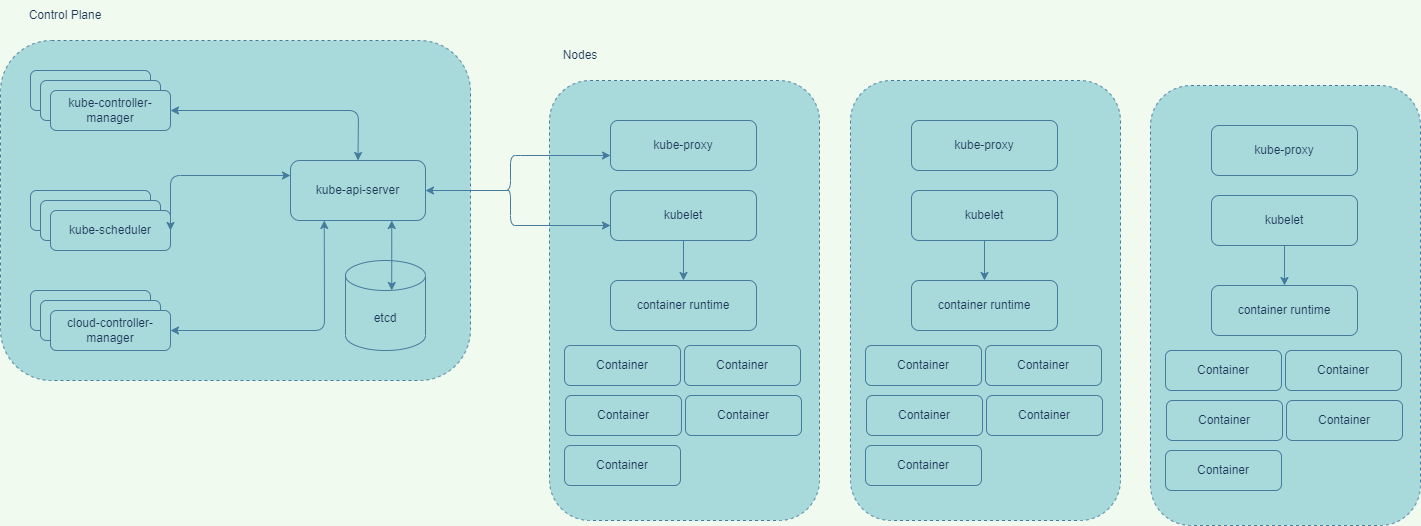

The diagram above was exported from draw.io. Its source (the exported page's mxGraphModel, read from the mxfile embedded in the PNG):
<mxGraphModel dx="2249" dy="786" grid="1" gridSize="10" guides="1" tooltips="1" connect="1" arrows="1" fold="1" page="1" pageScale="1" pageWidth="827" pageHeight="1169" background="#F1FAEE" math="0" shadow="0">
  <root>
    <mxCell id="0" />
    <mxCell id="1" parent="0" />
    <mxCell id="NciGCw3wvPj1Tmr-HRAs-1" value="" style="shape=ext;rounded=1;whiteSpace=wrap;html=1;dashed=1;fillColor=#A8DADC;strokeColor=#457B9D;fontColor=#1D3557;" vertex="1" parent="1">
      <mxGeometry x="-270" y="120" width="470" height="340" as="geometry" />
    </mxCell>
    <mxCell id="NciGCw3wvPj1Tmr-HRAs-2" value="" style="rounded=1;whiteSpace=wrap;html=1;fillColor=#A8DADC;strokeColor=#457B9D;fontColor=#1D3557;" vertex="1" parent="1">
      <mxGeometry x="-240" y="150" width="120" height="40" as="geometry" />
    </mxCell>
    <mxCell id="NciGCw3wvPj1Tmr-HRAs-4" value="" style="rounded=1;whiteSpace=wrap;html=1;fillColor=#A8DADC;strokeColor=#457B9D;fontColor=#1D3557;" vertex="1" parent="1">
      <mxGeometry x="-230" y="160" width="120" height="40" as="geometry" />
    </mxCell>
    <mxCell id="NciGCw3wvPj1Tmr-HRAs-5" value="kube-controller-manager" style="rounded=1;whiteSpace=wrap;html=1;fillColor=#A8DADC;strokeColor=#457B9D;fontColor=#1D3557;" vertex="1" parent="1">
      <mxGeometry x="-220" y="170" width="120" height="40" as="geometry" />
    </mxCell>
    <mxCell id="NciGCw3wvPj1Tmr-HRAs-9" value="" style="rounded=1;whiteSpace=wrap;html=1;fillColor=#A8DADC;strokeColor=#457B9D;fontColor=#1D3557;" vertex="1" parent="1">
      <mxGeometry x="-240" y="270" width="120" height="40" as="geometry" />
    </mxCell>
    <mxCell id="NciGCw3wvPj1Tmr-HRAs-10" value="" style="rounded=1;whiteSpace=wrap;html=1;fillColor=#A8DADC;strokeColor=#457B9D;fontColor=#1D3557;" vertex="1" parent="1">
      <mxGeometry x="-230" y="280" width="120" height="40" as="geometry" />
    </mxCell>
    <mxCell id="NciGCw3wvPj1Tmr-HRAs-11" value="kube-scheduler" style="rounded=1;whiteSpace=wrap;html=1;fillColor=#A8DADC;strokeColor=#457B9D;fontColor=#1D3557;" vertex="1" parent="1">
      <mxGeometry x="-220" y="290" width="120" height="40" as="geometry" />
    </mxCell>
    <mxCell id="NciGCw3wvPj1Tmr-HRAs-12" value="" style="rounded=1;whiteSpace=wrap;html=1;fillColor=#A8DADC;strokeColor=#457B9D;fontColor=#1D3557;" vertex="1" parent="1">
      <mxGeometry x="-240" y="370" width="120" height="40" as="geometry" />
    </mxCell>
    <mxCell id="NciGCw3wvPj1Tmr-HRAs-13" value="" style="rounded=1;whiteSpace=wrap;html=1;fillColor=#A8DADC;strokeColor=#457B9D;fontColor=#1D3557;" vertex="1" parent="1">
      <mxGeometry x="-230" y="380" width="120" height="40" as="geometry" />
    </mxCell>
    <mxCell id="NciGCw3wvPj1Tmr-HRAs-14" value="cloud-controller-manager" style="rounded=1;whiteSpace=wrap;html=1;fillColor=#A8DADC;strokeColor=#457B9D;fontColor=#1D3557;" vertex="1" parent="1">
      <mxGeometry x="-220" y="390" width="120" height="40" as="geometry" />
    </mxCell>
    <mxCell id="NciGCw3wvPj1Tmr-HRAs-15" value="kube-api-server" style="rounded=1;whiteSpace=wrap;html=1;fillColor=#A8DADC;strokeColor=#457B9D;fontColor=#1D3557;" vertex="1" parent="1">
      <mxGeometry x="20" y="240" width="135" height="60" as="geometry" />
    </mxCell>
    <mxCell id="NciGCw3wvPj1Tmr-HRAs-16" value="etcd" style="shape=cylinder3;whiteSpace=wrap;html=1;boundedLbl=1;backgroundOutline=1;size=15;rounded=1;fillColor=#A8DADC;strokeColor=#457B9D;fontColor=#1D3557;" vertex="1" parent="1">
      <mxGeometry x="75" y="340" width="80" height="90" as="geometry" />
    </mxCell>
    <mxCell id="NciGCw3wvPj1Tmr-HRAs-18" value="" style="endArrow=classic;startArrow=classic;html=1;rounded=1;exitX=1;exitY=0.5;exitDx=0;exitDy=0;entryX=0.5;entryY=0;entryDx=0;entryDy=0;labelBackgroundColor=#F1FAEE;strokeColor=#457B9D;fontColor=#1D3557;" edge="1" parent="1" source="NciGCw3wvPj1Tmr-HRAs-5" target="NciGCw3wvPj1Tmr-HRAs-15">
      <mxGeometry width="50" height="50" relative="1" as="geometry">
        <mxPoint x="-30" y="195" as="sourcePoint" />
        <mxPoint x="20" y="145" as="targetPoint" />
        <Array as="points">
          <mxPoint x="88" y="190" />
        </Array>
      </mxGeometry>
    </mxCell>
    <mxCell id="NciGCw3wvPj1Tmr-HRAs-19" value="" style="endArrow=classic;startArrow=classic;html=1;rounded=1;exitX=1;exitY=0.5;exitDx=0;exitDy=0;entryX=0;entryY=0.25;entryDx=0;entryDy=0;labelBackgroundColor=#F1FAEE;strokeColor=#457B9D;fontColor=#1D3557;" edge="1" parent="1" source="NciGCw3wvPj1Tmr-HRAs-11" target="NciGCw3wvPj1Tmr-HRAs-15">
      <mxGeometry width="50" height="50" relative="1" as="geometry">
        <mxPoint x="-80" y="310" as="sourcePoint" />
        <mxPoint x="-30" y="260" as="targetPoint" />
        <Array as="points">
          <mxPoint x="-100" y="255" />
        </Array>
      </mxGeometry>
    </mxCell>
    <mxCell id="NciGCw3wvPj1Tmr-HRAs-20" value="" style="endArrow=classic;startArrow=classic;html=1;rounded=1;exitX=1;exitY=0.5;exitDx=0;exitDy=0;entryX=0.25;entryY=1;entryDx=0;entryDy=0;labelBackgroundColor=#F1FAEE;strokeColor=#457B9D;fontColor=#1D3557;" edge="1" parent="1" source="NciGCw3wvPj1Tmr-HRAs-14" target="NciGCw3wvPj1Tmr-HRAs-15">
      <mxGeometry width="50" height="50" relative="1" as="geometry">
        <mxPoint x="-70" y="415" as="sourcePoint" />
        <mxPoint x="-20" y="365" as="targetPoint" />
        <Array as="points">
          <mxPoint x="54" y="410" />
        </Array>
      </mxGeometry>
    </mxCell>
    <mxCell id="NciGCw3wvPj1Tmr-HRAs-21" value="" style="endArrow=classic;startArrow=classic;html=1;rounded=1;entryX=0.75;entryY=1;entryDx=0;entryDy=0;exitX=0.578;exitY=0.333;exitDx=0;exitDy=0;exitPerimeter=0;labelBackgroundColor=#F1FAEE;strokeColor=#457B9D;fontColor=#1D3557;" edge="1" parent="1" source="NciGCw3wvPj1Tmr-HRAs-16" target="NciGCw3wvPj1Tmr-HRAs-15">
      <mxGeometry width="50" height="50" relative="1" as="geometry">
        <mxPoint x="120" y="350" as="sourcePoint" />
        <mxPoint x="160" y="310" as="targetPoint" />
      </mxGeometry>
    </mxCell>
    <mxCell id="NciGCw3wvPj1Tmr-HRAs-22" value="" style="shape=ext;rounded=1;whiteSpace=wrap;html=1;dashed=1;fillColor=#A8DADC;strokeColor=#457B9D;fontColor=#1D3557;" vertex="1" parent="1">
      <mxGeometry x="279" y="160" width="270" height="440" as="geometry" />
    </mxCell>
    <mxCell id="NciGCw3wvPj1Tmr-HRAs-23" value="kube-proxy" style="rounded=1;whiteSpace=wrap;html=1;fillColor=#A8DADC;strokeColor=#457B9D;fontColor=#1D3557;" vertex="1" parent="1">
      <mxGeometry x="340" y="200" width="146" height="50" as="geometry" />
    </mxCell>
    <mxCell id="NciGCw3wvPj1Tmr-HRAs-24" value="kubelet" style="rounded=1;whiteSpace=wrap;html=1;fillColor=#A8DADC;strokeColor=#457B9D;fontColor=#1D3557;" vertex="1" parent="1">
      <mxGeometry x="340" y="270" width="146" height="50" as="geometry" />
    </mxCell>
    <mxCell id="NciGCw3wvPj1Tmr-HRAs-25" value="container runtime" style="rounded=1;whiteSpace=wrap;html=1;fillColor=#A8DADC;strokeColor=#457B9D;fontColor=#1D3557;" vertex="1" parent="1">
      <mxGeometry x="340" y="360" width="146" height="50" as="geometry" />
    </mxCell>
    <mxCell id="NciGCw3wvPj1Tmr-HRAs-26" value="Container" style="rounded=1;whiteSpace=wrap;html=1;fillColor=#A8DADC;strokeColor=#457B9D;fontColor=#1D3557;" vertex="1" parent="1">
      <mxGeometry x="294" y="425" width="116" height="40" as="geometry" />
    </mxCell>
    <mxCell id="NciGCw3wvPj1Tmr-HRAs-28" value="Container" style="rounded=1;whiteSpace=wrap;html=1;fillColor=#A8DADC;strokeColor=#457B9D;fontColor=#1D3557;" vertex="1" parent="1">
      <mxGeometry x="414" y="425" width="116" height="40" as="geometry" />
    </mxCell>
    <mxCell id="NciGCw3wvPj1Tmr-HRAs-29" value="Container" style="rounded=1;whiteSpace=wrap;html=1;fillColor=#A8DADC;strokeColor=#457B9D;fontColor=#1D3557;" vertex="1" parent="1">
      <mxGeometry x="295" y="475" width="116" height="40" as="geometry" />
    </mxCell>
    <mxCell id="NciGCw3wvPj1Tmr-HRAs-30" value="Container" style="rounded=1;whiteSpace=wrap;html=1;fillColor=#A8DADC;strokeColor=#457B9D;fontColor=#1D3557;" vertex="1" parent="1">
      <mxGeometry x="415" y="475" width="116" height="40" as="geometry" />
    </mxCell>
    <mxCell id="NciGCw3wvPj1Tmr-HRAs-31" value="Container" style="rounded=1;whiteSpace=wrap;html=1;fillColor=#A8DADC;strokeColor=#457B9D;fontColor=#1D3557;" vertex="1" parent="1">
      <mxGeometry x="294" y="525" width="116" height="40" as="geometry" />
    </mxCell>
    <mxCell id="NciGCw3wvPj1Tmr-HRAs-34" value="" style="endArrow=classic;html=1;rounded=1;exitX=0.5;exitY=1;exitDx=0;exitDy=0;labelBackgroundColor=#F1FAEE;strokeColor=#457B9D;fontColor=#1D3557;" edge="1" parent="1" source="NciGCw3wvPj1Tmr-HRAs-24" target="NciGCw3wvPj1Tmr-HRAs-25">
      <mxGeometry width="50" height="50" relative="1" as="geometry">
        <mxPoint x="390" y="540" as="sourcePoint" />
        <mxPoint x="440" y="490" as="targetPoint" />
      </mxGeometry>
    </mxCell>
    <mxCell id="NciGCw3wvPj1Tmr-HRAs-46" value="" style="shape=ext;rounded=1;whiteSpace=wrap;html=1;dashed=1;fillColor=#A8DADC;strokeColor=#457B9D;fontColor=#1D3557;" vertex="1" parent="1">
      <mxGeometry x="580" y="160" width="270" height="440" as="geometry" />
    </mxCell>
    <mxCell id="NciGCw3wvPj1Tmr-HRAs-47" value="kube-proxy" style="rounded=1;whiteSpace=wrap;html=1;fillColor=#A8DADC;strokeColor=#457B9D;fontColor=#1D3557;" vertex="1" parent="1">
      <mxGeometry x="641" y="200" width="146" height="50" as="geometry" />
    </mxCell>
    <mxCell id="NciGCw3wvPj1Tmr-HRAs-48" value="kubelet" style="rounded=1;whiteSpace=wrap;html=1;fillColor=#A8DADC;strokeColor=#457B9D;fontColor=#1D3557;" vertex="1" parent="1">
      <mxGeometry x="641" y="270" width="146" height="50" as="geometry" />
    </mxCell>
    <mxCell id="NciGCw3wvPj1Tmr-HRAs-49" value="container runtime" style="rounded=1;whiteSpace=wrap;html=1;fillColor=#A8DADC;strokeColor=#457B9D;fontColor=#1D3557;" vertex="1" parent="1">
      <mxGeometry x="641" y="360" width="146" height="50" as="geometry" />
    </mxCell>
    <mxCell id="NciGCw3wvPj1Tmr-HRAs-50" value="Container" style="rounded=1;whiteSpace=wrap;html=1;fillColor=#A8DADC;strokeColor=#457B9D;fontColor=#1D3557;" vertex="1" parent="1">
      <mxGeometry x="595" y="425" width="116" height="40" as="geometry" />
    </mxCell>
    <mxCell id="NciGCw3wvPj1Tmr-HRAs-51" value="Container" style="rounded=1;whiteSpace=wrap;html=1;fillColor=#A8DADC;strokeColor=#457B9D;fontColor=#1D3557;" vertex="1" parent="1">
      <mxGeometry x="715" y="425" width="116" height="40" as="geometry" />
    </mxCell>
    <mxCell id="NciGCw3wvPj1Tmr-HRAs-52" value="Container" style="rounded=1;whiteSpace=wrap;html=1;fillColor=#A8DADC;strokeColor=#457B9D;fontColor=#1D3557;" vertex="1" parent="1">
      <mxGeometry x="596" y="475" width="116" height="40" as="geometry" />
    </mxCell>
    <mxCell id="NciGCw3wvPj1Tmr-HRAs-53" value="Container" style="rounded=1;whiteSpace=wrap;html=1;fillColor=#A8DADC;strokeColor=#457B9D;fontColor=#1D3557;" vertex="1" parent="1">
      <mxGeometry x="716" y="475" width="116" height="40" as="geometry" />
    </mxCell>
    <mxCell id="NciGCw3wvPj1Tmr-HRAs-54" value="Container" style="rounded=1;whiteSpace=wrap;html=1;fillColor=#A8DADC;strokeColor=#457B9D;fontColor=#1D3557;" vertex="1" parent="1">
      <mxGeometry x="595" y="525" width="116" height="40" as="geometry" />
    </mxCell>
    <mxCell id="NciGCw3wvPj1Tmr-HRAs-55" value="" style="endArrow=classic;html=1;rounded=1;exitX=0.5;exitY=1;exitDx=0;exitDy=0;labelBackgroundColor=#F1FAEE;strokeColor=#457B9D;fontColor=#1D3557;" edge="1" parent="1" source="NciGCw3wvPj1Tmr-HRAs-48" target="NciGCw3wvPj1Tmr-HRAs-49">
      <mxGeometry width="50" height="50" relative="1" as="geometry">
        <mxPoint x="691" y="540" as="sourcePoint" />
        <mxPoint x="741" y="490" as="targetPoint" />
      </mxGeometry>
    </mxCell>
    <mxCell id="NciGCw3wvPj1Tmr-HRAs-56" value="" style="shape=ext;rounded=1;whiteSpace=wrap;html=1;dashed=1;fillColor=#A8DADC;strokeColor=#457B9D;fontColor=#1D3557;" vertex="1" parent="1">
      <mxGeometry x="880" y="165" width="270" height="440" as="geometry" />
    </mxCell>
    <mxCell id="NciGCw3wvPj1Tmr-HRAs-57" value="kube-proxy" style="rounded=1;whiteSpace=wrap;html=1;fillColor=#A8DADC;strokeColor=#457B9D;fontColor=#1D3557;" vertex="1" parent="1">
      <mxGeometry x="941" y="205" width="146" height="50" as="geometry" />
    </mxCell>
    <mxCell id="NciGCw3wvPj1Tmr-HRAs-58" value="kubelet" style="rounded=1;whiteSpace=wrap;html=1;fillColor=#A8DADC;strokeColor=#457B9D;fontColor=#1D3557;" vertex="1" parent="1">
      <mxGeometry x="941" y="275" width="146" height="50" as="geometry" />
    </mxCell>
    <mxCell id="NciGCw3wvPj1Tmr-HRAs-59" value="container runtime" style="rounded=1;whiteSpace=wrap;html=1;fillColor=#A8DADC;strokeColor=#457B9D;fontColor=#1D3557;" vertex="1" parent="1">
      <mxGeometry x="941" y="365" width="146" height="50" as="geometry" />
    </mxCell>
    <mxCell id="NciGCw3wvPj1Tmr-HRAs-60" value="Container" style="rounded=1;whiteSpace=wrap;html=1;fillColor=#A8DADC;strokeColor=#457B9D;fontColor=#1D3557;" vertex="1" parent="1">
      <mxGeometry x="895" y="430" width="116" height="40" as="geometry" />
    </mxCell>
    <mxCell id="NciGCw3wvPj1Tmr-HRAs-61" value="Container" style="rounded=1;whiteSpace=wrap;html=1;fillColor=#A8DADC;strokeColor=#457B9D;fontColor=#1D3557;" vertex="1" parent="1">
      <mxGeometry x="1015" y="430" width="116" height="40" as="geometry" />
    </mxCell>
    <mxCell id="NciGCw3wvPj1Tmr-HRAs-62" value="Container" style="rounded=1;whiteSpace=wrap;html=1;fillColor=#A8DADC;strokeColor=#457B9D;fontColor=#1D3557;" vertex="1" parent="1">
      <mxGeometry x="896" y="480" width="116" height="40" as="geometry" />
    </mxCell>
    <mxCell id="NciGCw3wvPj1Tmr-HRAs-63" value="Container" style="rounded=1;whiteSpace=wrap;html=1;fillColor=#A8DADC;strokeColor=#457B9D;fontColor=#1D3557;" vertex="1" parent="1">
      <mxGeometry x="1016" y="480" width="116" height="40" as="geometry" />
    </mxCell>
    <mxCell id="NciGCw3wvPj1Tmr-HRAs-64" value="Container" style="rounded=1;whiteSpace=wrap;html=1;fillColor=#A8DADC;strokeColor=#457B9D;fontColor=#1D3557;" vertex="1" parent="1">
      <mxGeometry x="895" y="530" width="116" height="40" as="geometry" />
    </mxCell>
    <mxCell id="NciGCw3wvPj1Tmr-HRAs-65" value="" style="endArrow=classic;html=1;rounded=1;exitX=0.5;exitY=1;exitDx=0;exitDy=0;labelBackgroundColor=#F1FAEE;strokeColor=#457B9D;fontColor=#1D3557;" edge="1" parent="1" source="NciGCw3wvPj1Tmr-HRAs-58" target="NciGCw3wvPj1Tmr-HRAs-59">
      <mxGeometry width="50" height="50" relative="1" as="geometry">
        <mxPoint x="991" y="545" as="sourcePoint" />
        <mxPoint x="1041" y="495" as="targetPoint" />
      </mxGeometry>
    </mxCell>
    <mxCell id="NciGCw3wvPj1Tmr-HRAs-67" value="" style="shape=curlyBracket;whiteSpace=wrap;html=1;rounded=1;fillColor=#A8DADC;strokeColor=#457B9D;fontColor=#1D3557;" vertex="1" parent="1">
      <mxGeometry x="230" y="235" width="20" height="70" as="geometry" />
    </mxCell>
    <mxCell id="NciGCw3wvPj1Tmr-HRAs-68" value="" style="endArrow=classic;html=1;rounded=1;exitX=0.1;exitY=0.5;exitDx=0;exitDy=0;exitPerimeter=0;labelBackgroundColor=#F1FAEE;strokeColor=#457B9D;fontColor=#1D3557;" edge="1" parent="1" source="NciGCw3wvPj1Tmr-HRAs-67" target="NciGCw3wvPj1Tmr-HRAs-15">
      <mxGeometry width="50" height="50" relative="1" as="geometry">
        <mxPoint x="215" y="390" as="sourcePoint" />
        <mxPoint x="265" y="340" as="targetPoint" />
      </mxGeometry>
    </mxCell>
    <mxCell id="NciGCw3wvPj1Tmr-HRAs-69" value="" style="endArrow=classic;html=1;rounded=1;labelBackgroundColor=#F1FAEE;strokeColor=#457B9D;fontColor=#1D3557;" edge="1" parent="1">
      <mxGeometry width="50" height="50" relative="1" as="geometry">
        <mxPoint x="250" y="235" as="sourcePoint" />
        <mxPoint x="340" y="235" as="targetPoint" />
      </mxGeometry>
    </mxCell>
    <mxCell id="NciGCw3wvPj1Tmr-HRAs-70" value="" style="endArrow=classic;html=1;rounded=1;exitX=0.75;exitY=1;exitDx=0;exitDy=0;labelBackgroundColor=#F1FAEE;strokeColor=#457B9D;fontColor=#1D3557;" edge="1" parent="1" source="NciGCw3wvPj1Tmr-HRAs-67">
      <mxGeometry width="50" height="50" relative="1" as="geometry">
        <mxPoint x="250" y="320" as="sourcePoint" />
        <mxPoint x="340" y="305" as="targetPoint" />
      </mxGeometry>
    </mxCell>
    <mxCell id="NciGCw3wvPj1Tmr-HRAs-71" value="Nodes" style="text;html=1;strokeColor=none;fillColor=none;align=center;verticalAlign=middle;whiteSpace=wrap;rounded=1;fontColor=#1D3557;" vertex="1" parent="1">
      <mxGeometry x="280" y="120" width="60" height="30" as="geometry" />
    </mxCell>
    <mxCell id="NciGCw3wvPj1Tmr-HRAs-72" value="Control Plane" style="text;html=1;strokeColor=none;fillColor=none;align=center;verticalAlign=middle;whiteSpace=wrap;rounded=1;fontColor=#1D3557;" vertex="1" parent="1">
      <mxGeometry x="-270" y="80" width="130" height="30" as="geometry" />
    </mxCell>
  </root>
</mxGraphModel>